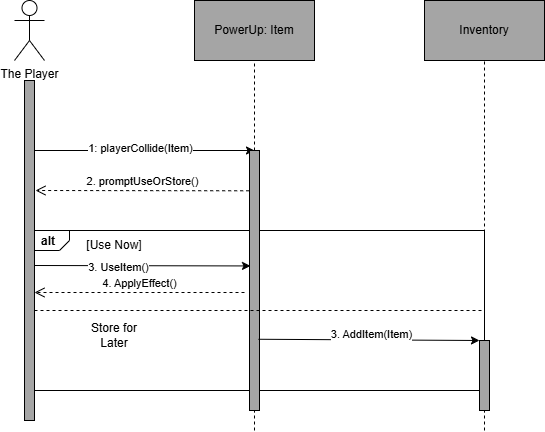

The diagram above was exported from draw.io. Its source (the exported page's mxGraphModel, read from the mxfile embedded in the PNG):
<mxGraphModel dx="794" dy="458" grid="1" gridSize="10" guides="1" tooltips="1" connect="1" arrows="1" fold="1" page="1" pageScale="1" pageWidth="1700" pageHeight="1100" math="0" shadow="0">
  <root>
    <mxCell id="0" />
    <mxCell id="1" parent="0" />
    <mxCell id="B6G5q8Gd3HkYlyMN5Gw9-1" value="The Player" style="shape=umlActor;verticalLabelPosition=bottom;verticalAlign=top;html=1;outlineConnect=0;" parent="1" vertex="1">
      <mxGeometry x="160" y="90" width="30" height="60" as="geometry" />
    </mxCell>
    <mxCell id="B6G5q8Gd3HkYlyMN5Gw9-2" value="" style="rounded=0;whiteSpace=wrap;html=1;fillColor=#A5A5A5;" parent="1" vertex="1">
      <mxGeometry x="170" y="170" width="10" height="340" as="geometry" />
    </mxCell>
    <mxCell id="B6G5q8Gd3HkYlyMN5Gw9-3" value="" style="endArrow=classic;html=1;rounded=0;" parent="1" edge="1">
      <mxGeometry width="50" height="50" relative="1" as="geometry">
        <mxPoint x="180" y="240" as="sourcePoint" />
        <mxPoint x="400" y="240" as="targetPoint" />
      </mxGeometry>
    </mxCell>
    <mxCell id="B6G5q8Gd3HkYlyMN5Gw9-5" value="1: playerCollide(Item)" style="edgeLabel;html=1;align=center;verticalAlign=middle;resizable=0;points=[];" parent="B6G5q8Gd3HkYlyMN5Gw9-3" connectable="0" vertex="1">
      <mxGeometry x="-0.045" y="3" relative="1" as="geometry">
        <mxPoint as="offset" />
      </mxGeometry>
    </mxCell>
    <mxCell id="B6G5q8Gd3HkYlyMN5Gw9-4" value="PowerUp: Item" style="rounded=0;whiteSpace=wrap;html=1;fillColor=light-dark(#a5a5a5, #ededed);" parent="1" vertex="1">
      <mxGeometry x="340" y="90" width="120" height="60" as="geometry" />
    </mxCell>
    <mxCell id="B6G5q8Gd3HkYlyMN5Gw9-7" value="2. promptUseOrStore()" style="html=1;verticalAlign=bottom;endArrow=open;dashed=1;endSize=8;curved=0;rounded=0;exitX=-0.033;exitY=0.155;exitDx=0;exitDy=0;exitPerimeter=0;" parent="1" source="B6G5q8Gd3HkYlyMN5Gw9-31" edge="1">
      <mxGeometry x="0.0031" relative="1" as="geometry">
        <mxPoint x="310" y="290" as="sourcePoint" />
        <mxPoint x="181" y="280" as="targetPoint" />
        <Array as="points" />
        <mxPoint as="offset" />
      </mxGeometry>
    </mxCell>
    <mxCell id="B6G5q8Gd3HkYlyMN5Gw9-23" value="alt" style="strokeColor=inherit;fillColor=inherit;gradientColor=inherit;html=1;shape=mxgraph.sysml.package;labelX=35;fontStyle=1;align=left;verticalAlign=top;spacingLeft=5;spacingTop=-3;" parent="1" vertex="1">
      <mxGeometry x="180" y="320" width="450" height="160" as="geometry" />
    </mxCell>
    <mxCell id="B6G5q8Gd3HkYlyMN5Gw9-24" value="" style="strokeColor=inherit;fillColor=inherit;gradientColor=inherit;endArrow=none;html=1;edgeStyle=none;dashed=1;rounded=0;entryX=0.5;entryY=1;entryDx=0;entryDy=0;" parent="1" source="B6G5q8Gd3HkYlyMN5Gw9-35" target="B6G5q8Gd3HkYlyMN5Gw9-33" edge="1">
      <mxGeometry relative="1" as="geometry">
        <mxPoint x="520" y="379.5" as="targetPoint" />
        <mxPoint x="630" y="520" as="sourcePoint" />
      </mxGeometry>
    </mxCell>
    <mxCell id="B6G5q8Gd3HkYlyMN5Gw9-30" value="" style="endArrow=none;dashed=1;html=1;rounded=0;entryX=0.5;entryY=1;entryDx=0;entryDy=0;" parent="1" source="B6G5q8Gd3HkYlyMN5Gw9-31" target="B6G5q8Gd3HkYlyMN5Gw9-4" edge="1">
      <mxGeometry width="50" height="50" relative="1" as="geometry">
        <mxPoint x="400" y="520" as="sourcePoint" />
        <mxPoint x="370" y="290" as="targetPoint" />
      </mxGeometry>
    </mxCell>
    <mxCell id="B6G5q8Gd3HkYlyMN5Gw9-32" value="" style="endArrow=none;dashed=1;html=1;rounded=0;entryX=0.5;entryY=1;entryDx=0;entryDy=0;" parent="1" target="B6G5q8Gd3HkYlyMN5Gw9-31" edge="1">
      <mxGeometry width="50" height="50" relative="1" as="geometry">
        <mxPoint x="400" y="520" as="sourcePoint" />
        <mxPoint x="400" y="150" as="targetPoint" />
      </mxGeometry>
    </mxCell>
    <mxCell id="B6G5q8Gd3HkYlyMN5Gw9-31" value="" style="rounded=0;whiteSpace=wrap;html=1;fillColor=#A5A5A5;" parent="1" vertex="1">
      <mxGeometry x="395" y="240" width="10" height="260" as="geometry" />
    </mxCell>
    <mxCell id="B6G5q8Gd3HkYlyMN5Gw9-33" value="Inventory" style="rounded=0;whiteSpace=wrap;html=1;fillColor=#A5A5A5;" parent="1" vertex="1">
      <mxGeometry x="570" y="90" width="120" height="60" as="geometry" />
    </mxCell>
    <mxCell id="B6G5q8Gd3HkYlyMN5Gw9-36" value="" style="strokeColor=inherit;fillColor=inherit;gradientColor=inherit;endArrow=none;html=1;edgeStyle=none;dashed=1;rounded=0;entryX=0.5;entryY=1;entryDx=0;entryDy=0;" parent="1" target="B6G5q8Gd3HkYlyMN5Gw9-35" edge="1">
      <mxGeometry relative="1" as="geometry">
        <mxPoint x="630" y="150" as="targetPoint" />
        <mxPoint x="630" y="520" as="sourcePoint" />
      </mxGeometry>
    </mxCell>
    <mxCell id="B6G5q8Gd3HkYlyMN5Gw9-35" value="" style="rounded=0;whiteSpace=wrap;html=1;fillColor=#A5A5A5;" parent="1" vertex="1">
      <mxGeometry x="625" y="430" width="10" height="70" as="geometry" />
    </mxCell>
    <mxCell id="B6G5q8Gd3HkYlyMN5Gw9-37" value="" style="endArrow=none;dashed=1;html=1;rounded=0;exitX=0;exitY=0.5;exitDx=0;exitDy=0;exitPerimeter=0;entryX=1;entryY=0.5;entryDx=0;entryDy=0;entryPerimeter=0;" parent="1" source="B6G5q8Gd3HkYlyMN5Gw9-23" target="B6G5q8Gd3HkYlyMN5Gw9-23" edge="1">
      <mxGeometry width="50" height="50" relative="1" as="geometry">
        <mxPoint x="320" y="410" as="sourcePoint" />
        <mxPoint x="600" y="400" as="targetPoint" />
      </mxGeometry>
    </mxCell>
    <mxCell id="B6G5q8Gd3HkYlyMN5Gw9-38" value="[Use Now]&lt;span style=&quot;color: rgba(0, 0, 0, 0); font-family: monospace; font-size: 0px; text-align: start; text-wrap-mode: nowrap;&quot;&gt;%3CmxGraphModel%3E%3Croot%3E%3CmxCell%20id%3D%220%22%2F%3E%3CmxCell%20id%3D%221%22%20parent%3D%220%22%2F%3E%3CmxCell%20id%3D%222%22%20value%3D%22%22%20style%3D%22rounded%3D0%3BwhiteSpace%3Dwrap%3Bhtml%3D1%3B%22%20vertex%3D%221%22%20parent%3D%221%22%3E%3CmxGeometry%20x%3D%22395%22%20y%3D%22240%22%20width%3D%2210%22%20height%3D%22260%22%20as%3D%22geometry%22%2F%3E%3C%2FmxCell%3E%3C%2Froot%3E%3C%2FmxGraphModel%3E&lt;/span&gt;" style="text;html=1;align=center;verticalAlign=middle;whiteSpace=wrap;rounded=0;" parent="1" vertex="1">
      <mxGeometry x="230" y="320" width="60" height="30" as="geometry" />
    </mxCell>
    <mxCell id="B6G5q8Gd3HkYlyMN5Gw9-39" value="Store for Later" style="text;html=1;align=center;verticalAlign=middle;whiteSpace=wrap;rounded=0;" parent="1" vertex="1">
      <mxGeometry x="230" y="410" width="60" height="30" as="geometry" />
    </mxCell>
    <mxCell id="B6G5q8Gd3HkYlyMN5Gw9-40" value="" style="endArrow=classic;html=1;rounded=0;entryX=0.1;entryY=0.444;entryDx=0;entryDy=0;entryPerimeter=0;" parent="1" target="B6G5q8Gd3HkYlyMN5Gw9-31" edge="1">
      <mxGeometry width="50" height="50" relative="1" as="geometry">
        <mxPoint x="180" y="355" as="sourcePoint" />
        <mxPoint x="395" y="360" as="targetPoint" />
      </mxGeometry>
    </mxCell>
    <mxCell id="B6G5q8Gd3HkYlyMN5Gw9-41" value="3. UseItem()" style="edgeLabel;html=1;align=center;verticalAlign=middle;resizable=0;points=[];" parent="B6G5q8Gd3HkYlyMN5Gw9-40" connectable="0" vertex="1">
      <mxGeometry x="-0.2252" y="-1" relative="1" as="geometry">
        <mxPoint as="offset" />
      </mxGeometry>
    </mxCell>
    <mxCell id="B6G5q8Gd3HkYlyMN5Gw9-42" value="4. ApplyEffect()" style="html=1;verticalAlign=bottom;endArrow=open;dashed=1;endSize=8;curved=0;rounded=0;entryX=1.133;entryY=0.33;entryDx=0;entryDy=0;entryPerimeter=0;" parent="1" edge="1">
      <mxGeometry x="0.0031" relative="1" as="geometry">
        <mxPoint x="390" y="382" as="sourcePoint" />
        <mxPoint x="180" y="382" as="targetPoint" />
        <Array as="points" />
        <mxPoint as="offset" />
      </mxGeometry>
    </mxCell>
    <mxCell id="B6G5q8Gd3HkYlyMN5Gw9-43" value="" style="endArrow=classic;html=1;rounded=0;exitX=0.9;exitY=0.726;exitDx=0;exitDy=0;entryX=0;entryY=0;entryDx=0;entryDy=0;exitPerimeter=0;" parent="1" source="B6G5q8Gd3HkYlyMN5Gw9-31" target="B6G5q8Gd3HkYlyMN5Gw9-35" edge="1">
      <mxGeometry width="50" height="50" relative="1" as="geometry">
        <mxPoint x="404.99999999999994" y="424.5" as="sourcePoint" />
        <mxPoint x="590" y="425" as="targetPoint" />
      </mxGeometry>
    </mxCell>
    <mxCell id="B6G5q8Gd3HkYlyMN5Gw9-44" value="3. AddItem(Item)" style="edgeLabel;html=1;align=center;verticalAlign=middle;resizable=0;points=[];" parent="B6G5q8Gd3HkYlyMN5Gw9-43" connectable="0" vertex="1">
      <mxGeometry x="0.011" y="6" relative="1" as="geometry">
        <mxPoint as="offset" />
      </mxGeometry>
    </mxCell>
  </root>
</mxGraphModel>